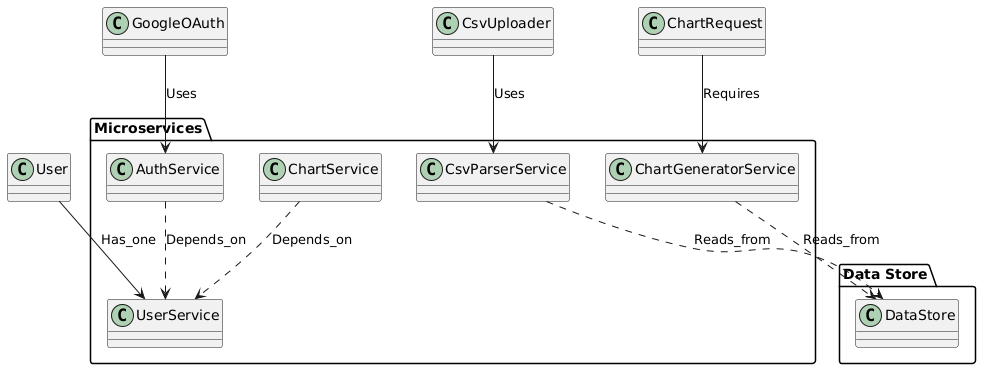

The diagram above was rendered by PlantUML. Its source (embedded in the PNG):
@startuml

package "Data Store" {
  class DataStore
}

package "Microservices" {
  class ChartService
  class UserService
  class AuthService
  class CsvParserService
  class ChartGeneratorService
}

User --> UserService : Has_one
GoogleOAuth --> AuthService : Uses
CsvUploader --> CsvParserService : Uses
ChartRequest --> ChartGeneratorService : Requires

ChartService ..> UserService : Depends_on
AuthService ..> UserService : Depends_on
CsvParserService ..> DataStore : Reads_from
ChartGeneratorService ..> DataStore : Reads_from

@enduml